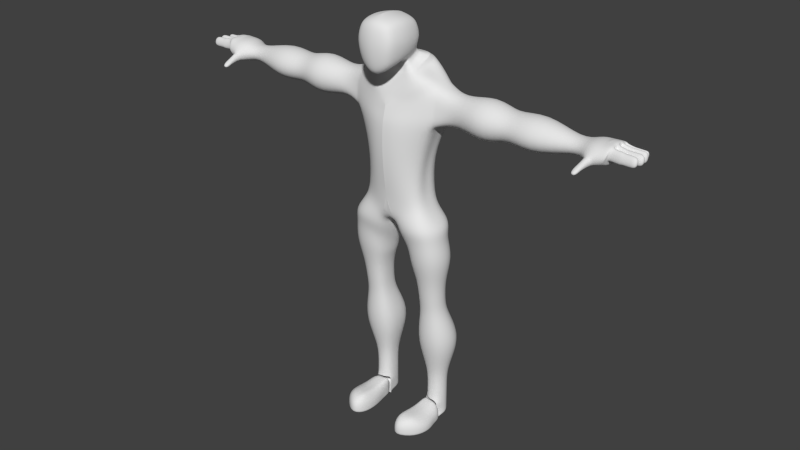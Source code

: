 # Source: FinishedCharacter.blend  (saved by Blender 2.72.0; exported with 4.5.12 LTS)
import bpy
from mathutils import Matrix  # noqa: F401  (used for matrix-valued properties, if any)

bpy.ops.wm.read_factory_settings(use_empty=True)
scene = bpy.context.scene
scene.name = 'Scene'

# ---- collections
col_collection_1 = bpy.data.collections.new('Collection 1'); scene.collection.children.link(col_collection_1)

# ---- world
world_world = bpy.data.worlds.new('World'); scene.world = world_world
world_world.color = (0.05088, 0.05088, 0.05088)
world_world.use_sun_shadow = False
world_world.sun_shadow_jitter_overblur = 0.0
world_world.cycles.sampling_method = 'MANUAL'
world_world.cycles.sample_map_resolution = 256

# ---- meshes
me_cube_001 = bpy.data.meshes.new('Cube.001')
me_cube_001.from_pydata([(1.004, 1.98, -1.047), (1.0, -0.3049, -1.391), (1.01, 2.31, 0.8957), (1.0, -0.2919, 1.0), (0.009719, 2.504, 1.09), (0.5097, 2.447, 1.033), (1.147, 2.447, 0.3957), (1.204, 2.504, -0.1043), (1.146, 2.347, -0.5869), (1.146, 1.698, 1.053), (1.199, 0.9799, 1.148), (1.139, 0.2851, 1.124), (1.138, -0.4295, 0.5), (1.195, -0.4879, -0.04187), (1.138, -0.4363, -0.7039), (1.138, 0.2013, -1.342), (1.195, 0.7296, -1.24), (1.14, 1.35, -1.162), (0.5, -0.4295, 1.138), (0.0, -0.4865, 1.195), (0.0, -0.5154, -2.06), (0.5, -0.4535, -1.858), (0.009719, 2.751, 0.493), (0.009719, 2.853, -0.1043), (0.007484, 2.613, -0.6777), (0.6141, 2.656, 0.4645), (0.6574, 2.743, -0.1043), (0.6121, 2.529, -0.6511), (1.354, 1.787, 0.4865), (1.44, 1.823, -0.08098), (1.352, 1.678, -0.6322), (1.445, 0.9219, 0.5603), (1.546, 0.887, -0.03103), (1.443, 0.8404, -0.6203), (1.347, 0.1313, 0.5641), (1.433, 0.06432, -0.0006764), (1.346, 0.1017, -0.643), (0.6044, -0.6384, 0.5647), (0.6476, -0.7307, -0.1783), (0.6044, -0.6548, -1.062), (0.0, -0.7336, 0.5846), (0.0, -0.8439, -0.2574), (0.0, -0.7546, -1.24), (0.0, 0.0401, -2.105), (0.5688, 0.08621, -1.872), (0.0, 0.6996, -1.801), (0.5973, 0.7018, -1.632), (0.0, 1.384, -1.443), (0.5697, 1.368, -1.358), (0.5693, 0.1313, 1.342), (0.0, 0.06432, 1.432), (0.6008, 0.9219, 1.404), (0.00289, 0.887, 1.512), (0.5765, 1.787, 1.264), (0.007544, 1.823, 1.352), (2.752, 2.69, -2.607), (2.975, 3.477, -2.709), (1.032, 0.4357, -7.767), (2.997, 1.681, -2.9), (0.009449, 4.591, -2.709), (1.109, 4.709, -2.709), (0.0, 0.7307, -3.859), (1.059, 0.9162, -3.859), (0.008325, 3.573, -1.4), (0.00767, 2.726, -0.837), (1.082, 2.378, -0.7462), (1.545, 3.17, -1.309), (0.8247, 3.539, -1.373), (0.6213, 2.594, -0.8105), (1.313, 1.446, -2.036), (1.001, 1.439, -1.322), (0.0, 1.468, -1.563), (0.0, 1.437, -2.317), (0.7702, 1.428, -2.232), (0.5692, 1.459, -1.464), (1.354, 2.441, -1.769), (0.9773, 2.047, -1.107), (1.545, 3.17, -1.309), (1.723, 3.575, -1.631), (0.0, 1.437, -2.317), (0.0, 0.8888, -3.637), (0.0, 0.6619, -10.24), (1.109, 4.167, -10.19), (0.009449, 4.049, -10.19), (2.069, 1.233, -10.19), (0.0087, 4.021, -1.692), (0.008325, 3.573, -1.4), (0.9195, 4.032, -1.696), (0.8247, 3.539, -1.373), (2.564, 1.352, -2.269), (1.455, 1.403, -2.091), (0.8829, 0.9147, -3.552), (0.7702, 1.428, -2.232), (1.511, 2.694, -2.092), (1.354, 2.441, -1.769), (2.08, 2.918, -10.19), (1.823, 2.298, -10.19), (1.823, 2.262, -7.767), (2.08, 2.908, -7.763), (0.007154, 3.046, -1.23), (0.007033, 2.9, -1.089), (0.006913, 2.754, -0.9486), (1.029, 2.456, -0.8578), (1.021, 2.613, -0.9985), (1.1, 2.723, -1.139), (0.5712, 2.945, -1.204), (0.5407, 2.81, -1.063), (0.5103, 2.667, -0.9221), (1.064, 1.517, -1.715), (1.007, 1.539, -1.574), (0.9497, 1.56, -1.433), (2.069, 1.467, -7.767), (0.009449, 3.94, -7.723), (1.109, 4.059, -7.723), (-0.003341, 0.3095, -7.767), (1.032, 0.3911, -5.434), (0.001059, 1.592, -1.714), (0.0, 1.689, -2.007), (0.0, 1.555, -2.148), (0.5344, 1.575, -2.062), (0.5033, 1.558, -1.77), (0.475, 1.577, -1.629), (-0.003341, 0.3201, -5.434), (1.109, 4.709, -5.434), (0.009449, 4.591, -5.434), (0.9372, 2.279, -1.6), (0.8871, 2.218, -1.459), (0.8369, 2.156, -1.318), (1.634, 3.362, -1.47), (2.916, 1.366, -5.343), (0.0, 0.9436, -3.476), (1.032, 0.7265, -10.3), (2.939, 3.462, -5.434), (2.711, 2.488, -5.432), (0.008512, 3.846, -1.588), (0.8721, 3.782, -1.534), (1.629, 1.364, -2.197), (0.8143, 1.373, -2.393), (1.432, 2.558, -1.93), (-0.5158, 0.9522, -12.04), (0.5967, 3.508, -12.19), (0.0, 3.583, -12.19), (0.0, 2.68, -12.37), (0.4927, 2.587, -12.65), (0.5197, 0.9141, -12.04), (0.003829, 3.712, -11.54), (0.8044, 3.877, -11.54), (0.7273, 0.7578, -11.29), (-0.3081, 0.7184, -11.29), (2.327, 1.02, -11.01), (2.357, 3.517, -11.29), (2.676, 2.238, -11.54), (0.5907, 4.034, -13.27), (0.3204, 2.746, -12.88), (0.4986, 1.189, -13.0), (1.35, 4.388, -12.46), (1.252, 0.5172, -12.25), (2.896, 0.6258, -12.09), (2.933, 3.819, -12.15), (3.551, 2.308, -12.16), (1.139, 3.572, -14.14), (0.9291, 2.792, -14.8), (1.067, 1.444, -13.87), (1.727, 3.879, -13.33), (1.651, 0.8625, -13.12), (2.925, 0.9565, -12.96), (2.954, 3.387, -13.02), (3.433, 2.078, -13.03), (1.281, 3.715, -15.07), (1.059, 2.856, -15.37), (1.09, 1.609, -15.02), (1.86, 4.157, -14.77), (1.773, 0.9598, -14.55), (3.215, 1.049, -14.39), (3.247, 3.687, -14.45), (3.79, 2.439, -14.47), (1.553, 3.326, -16.15), (1.399, 2.756, -16.15), (1.42, 1.928, -16.15), (1.953, 3.62, -16.15), (1.893, 1.497, -16.15), (2.892, 1.557, -16.15), (2.915, 3.308, -16.15), (3.29, 2.479, -16.15), (1.595, 3.397, -17.68), (1.452, 2.877, -17.68), (1.472, 2.122, -17.68), (1.968, 3.664, -17.68), (1.912, 1.729, -17.68), (2.841, 1.783, -17.68), (2.862, 3.38, -17.68), (3.212, 2.624, -17.68), (1.595, 3.567, -18.7), (1.452, 3.047, -18.7), (1.472, 2.292, -18.7), (1.968, 3.835, -18.7), (1.912, 1.899, -18.7), (2.841, 1.953, -18.7), (2.862, 3.55, -18.7), (3.212, 2.794, -18.7), (1.216, 4.582, -20.72), (0.9779, 3.714, -20.72), (1.012, 2.452, -20.72), (1.837, 5.029, -20.72), (1.745, 1.795, -20.72), (3.292, 1.886, -20.72), (3.327, 4.554, -20.72), (3.909, 3.292, -20.72), (1.475, 4.253, -22.39), (1.301, 3.629, -22.39), (1.326, 2.723, -22.39), (1.926, 4.574, -22.39), (1.859, 2.251, -22.39), (2.984, 2.316, -22.39), (3.01, 4.233, -22.39), (3.434, 3.326, -22.39), (1.724, 3.96, -23.71), (1.613, 3.554, -23.71), (1.629, 2.964, -23.71), (2.012, 4.169, -23.71), (1.969, 2.656, -23.71), (2.688, 2.699, -23.71), (2.704, 3.947, -23.71), (2.975, 3.356, -23.71), (1.724, 3.96, -24.99), (1.613, 3.554, -25.0), (1.629, 2.964, -25.11), (2.012, 4.169, -24.99), (1.969, 2.656, -25.18), (2.688, 2.699, -25.18), (2.704, 3.947, -24.99), (2.975, 3.356, -25.03), (1.724, 3.96, -25.58), (1.613, 3.554, -25.6), (1.629, 2.964, -25.74), (2.012, 4.169, -25.58), (1.969, 2.656, -25.83), (2.688, 2.699, -25.82), (2.704, 3.947, -25.58), (2.975, 3.356, -25.64), (1.724, 3.96, -26.17), (1.613, 3.554, -26.19), (1.549, 2.909, -26.3), (2.012, 4.169, -26.17), (2.688, 2.699, -26.36), (2.704, 3.947, -26.17), (2.975, 3.356, -26.21), (1.724, 3.96, -26.78), (1.613, 3.554, -26.78), (1.567, 2.909, -26.81), (2.012, 4.169, -26.78), (2.688, 2.699, -26.85), (2.704, 3.947, -26.78), (2.975, 3.356, -26.78), (1.724, 3.96, -27.11), (1.613, 3.554, -27.11), (1.535, 2.878, -27.11), (2.012, 4.169, -27.11), (1.536, 2.877, -27.11), (3.1, 2.767, -27.12), (2.704, 3.947, -27.11), (2.975, 3.356, -27.11), (1.634, 2.963, -25.74), (1.969, 2.773, -25.8), (2.688, 2.773, -25.8), (1.549, 2.908, -26.29), (1.969, 2.773, -26.34), (3.1, 2.773, -26.32), (1.56, 2.903, -26.82), (1.969, 2.773, -26.84), (3.1, 2.773, -26.83), (1.533, 2.879, -27.12), (1.865, 2.856, -27.12), (3.1, 2.773, -27.12), (1.629, 1.927, -25.94), (1.969, 1.927, -25.94), (2.688, 1.927, -25.94), (1.487, 1.927, -26.43), (1.969, -0.04935, -25.71), (3.1, 1.927, -26.43), (1.487, 1.927, -26.89), (1.629, -0.04935, -25.71), (3.1, 1.927, -26.88), (1.487, 1.927, -27.15), (1.859, 1.927, -27.15), (3.1, 1.927, -27.14), (1.629, 1.116, -25.94), (1.969, 1.116, -25.94), (2.688, 1.116, -25.94), (1.272, 1.116, -26.43), (3.387, 1.116, -26.43), (1.272, 1.116, -26.89), (3.387, 1.116, -26.88), (1.272, 1.116, -27.15), (1.859, 1.116, -27.15), (3.387, 1.116, -27.14), (2.688, -0.04935, -25.71), (1.272, -0.04935, -26.25), (1.859, -1.003, -26.17), (3.1, -0.04935, -26.25), (1.272, -0.04935, -26.8), (1.859, -1.003, -26.78), (3.1, -0.04935, -26.79), (1.272, -0.04935, -27.11), (1.859, -1.003, -27.11), (3.1, -0.04935, -27.11), (3.037, 1.547, -4.248), (1.044, 0.6119, -4.772), (-0.001936, 0.4927, -4.772), (0.009449, 4.591, -4.288), (3.109, 3.477, -4.281), (1.109, 4.709, -4.288), (2.752, 2.69, -2.607), (2.975, 3.477, -2.709), (2.997, 1.681, -2.9), (2.916, 1.366, -5.343), (2.939, 3.462, -5.434), (2.711, 2.488, -5.432), (3.037, 1.547, -4.248), (3.109, 3.477, -4.281), (4.395, 2.718, -3.253), (4.395, 3.249, -3.653), (4.386, 2.07, -3.358), (4.364, 1.786, -4.578), (4.373, 2.964, -4.872), (4.364, 2.316, -4.978), (4.373, 1.684, -3.907), (8.014, 2.732, -3.306), (4.386, 3.35, -4.324), (6.456, 2.937, -2.543), (6.456, 4.042, -3.272), (6.447, 1.585, -2.735), (6.425, 0.9928, -4.958), (6.434, 3.45, -5.495), (6.425, 2.097, -5.687), (6.434, 0.7815, -3.735), (9.766, 2.9, -2.74), (6.447, 4.253, -4.495), (8.014, 3.313, -3.684), (8.005, 2.023, -3.406), (7.983, 1.711, -4.559), (7.992, 3.002, -4.837), (7.983, 2.292, -4.937), (7.992, 1.6, -3.924), (12.43, 2.584, -3.697), (8.005, 3.424, -4.318), (9.766, 3.944, -3.385), (9.757, 1.623, -2.909), (9.735, 1.062, -4.876), (9.744, 3.555, -5.267), (9.735, 2.36, -5.521), (9.744, 0.8619, -3.837), (13.35, 2.719, -3.281), (9.757, 4.145, -4.282), (12.43, 2.881, -3.819), (12.42, 2.264, -3.747), (12.4, 2.214, -4.326), (12.41, 2.841, -4.41), (12.4, 2.552, -4.516), (12.41, 2.107, -4.035), (13.93, 2.738, -3.233), (12.42, 2.954, -4.084), (13.35, 3.531, -3.566), (13.34, 1.731, -3.382), (13.32, 1.48, -4.577), (13.33, 3.474, -4.708), (13.32, 2.544, -4.941), (13.33, 1.206, -3.96), (13.34, 3.807, -4.144), (13.93, 3.598, -3.542), (13.92, 1.689, -3.341), (13.9, 1.412, -4.6), (13.88, 3.477, -4.585), (13.87, 2.486, -4.628), (13.91, 1.136, -3.949), (14.74, 2.738, -3.233), (13.92, 3.882, -4.155), (14.46, 2.738, -3.233), (14.46, 3.598, -3.542), (14.45, 1.689, -3.341), (14.31, 1.492, -4.383), (14.38, 3.512, -4.529), (14.37, 2.519, -4.633), (14.39, 1.31, -3.947), (13.32, 1.48, -4.577), (14.45, 3.882, -4.154), (14.74, 3.598, -3.542), (14.74, 1.689, -3.341), (14.43, 1.538, -4.237), (14.53, 3.509, -4.387), (14.52, 2.517, -4.542), (14.63, 1.369, -3.949), (14.46, 3.216, -3.44), (14.73, 3.882, -4.155), (13.33, 1.206, -3.96), (13.9, 1.412, -4.6), (13.91, 1.136, -3.949), (13.37, 1.056, -4.563), (13.37, 0.9358, -4.07), (13.8, 1.006, -4.581), (13.81, 0.8793, -4.062), (13.31, 0.5226, -4.597), (13.32, 0.4024, -4.295), (13.74, 0.4722, -4.608), (13.75, 0.3459, -4.29), (13.3, 0.4085, -4.642), (13.31, 0.2884, -4.34), (13.73, 0.3581, -4.653), (13.74, 0.2318, -4.335), (13.33, 0.04474, -4.734), (13.33, -0.04173, -4.517), (13.64, 0.008478, -4.742), (13.64, -0.08244, -4.514), (14.74, 2.191, -3.286), (14.74, 3.211, -3.438), (14.22, 2.738, -3.233), (14.46, 2.19, -3.286), (13.88, 3.039, -4.611), (13.65, 2.509, -4.728), (13.87, 1.909, -4.474), (14.38, 3.068, -4.726), (14.37, 1.928, -4.583), (14.52, 3.065, -4.594), (14.19, 2.19, -3.286), (14.18, 3.221, -3.442), (14.51, 1.919, -4.446), (13.61, 3.06, -4.705), (13.6, 1.935, -4.568), (14.63, 2.588, -4.411), (14.59, 2.005, -4.261), (14.59, 3.113, -4.404), (14.57, 3.539, -4.226), (14.5, 1.612, -4.08), (14.86, 1.719, -3.435), (14.87, 2.121, -3.391), (14.77, 1.973, -4.226), (14.69, 1.641, -4.093), (15.33, 1.715, -3.443), (15.33, 2.118, -3.398), (15.32, 1.969, -4.254), (15.32, 1.56, -4.15), (15.4, 1.715, -3.492), (15.4, 2.117, -3.453), (15.39, 1.969, -4.198), (15.39, 1.56, -4.107), (15.85, 1.711, -3.502), (15.86, 2.113, -3.464), (15.84, 1.965, -4.208), (15.84, 1.556, -4.118), (15.9, 1.71, -3.503), (15.9, 2.112, -3.465), (15.89, 1.964, -4.209), (15.89, 1.555, -4.119), (16.32, 1.706, -3.553), (16.32, 2.109, -3.519), (16.31, 1.96, -4.171), (16.31, 1.551, -4.092), (14.81, 2.667, -3.355), (14.81, 2.228, -3.397), (14.76, 2.547, -4.349), (14.73, 2.079, -4.232), (15.33, 2.658, -3.478), (15.33, 2.245, -3.51), (15.31, 2.544, -4.246), (15.32, 2.105, -4.168), (15.41, 2.659, -3.48), (15.41, 2.246, -3.512), (15.39, 2.546, -4.248), (15.4, 2.106, -4.17), (15.85, 2.664, -3.489), (15.86, 2.251, -3.521), (15.84, 2.551, -4.257), (15.85, 2.111, -4.179), (15.9, 2.665, -3.49), (15.9, 2.252, -3.522), (15.89, 2.551, -4.258), (15.89, 2.112, -4.18), (16.4, 2.672, -3.509), (16.41, 2.259, -3.541), (16.39, 2.559, -4.263), (16.4, 2.119, -4.187), (14.83, 2.765, -3.335), (14.79, 3.166, -3.509), (14.77, 2.636, -4.39), (14.68, 3.082, -4.373), (15.33, 2.806, -3.454), (15.29, 3.207, -3.595), (15.32, 2.677, -4.314), (15.28, 3.123, -4.331), (15.4, 2.814, -3.456), (15.37, 3.214, -3.597), (15.4, 2.685, -4.316), (15.36, 3.131, -4.333), (15.84, 2.86, -3.501), (15.81, 3.26, -3.632), (15.84, 2.731, -4.301), (15.8, 3.177, -4.317), (15.9, 2.865, -3.502), (15.86, 3.265, -3.633), (15.89, 2.735, -4.303), (15.86, 3.181, -4.318), (16.28, 2.902, -3.548), (16.25, 3.303, -3.669), (16.27, 2.773, -4.284), (16.24, 3.219, -4.298), (14.79, 3.56, -3.612), (14.81, 3.237, -3.525), (14.72, 3.154, -4.377), (14.63, 3.51, -4.21), (15.25, 3.605, -3.711), (15.28, 3.282, -3.646), (15.27, 3.2, -4.316), (15.24, 3.556, -4.244), (15.34, 3.613, -3.713), (15.36, 3.29, -3.648), (15.35, 3.208, -4.318), (15.33, 3.564, -4.246), (15.76, 3.654, -3.745), (15.78, 3.331, -3.685), (15.77, 3.248, -4.306), (15.75, 3.604, -4.239), (15.81, 3.658, -3.747), (15.83, 3.335, -3.686), (15.83, 3.253, -4.307), (15.8, 3.609, -4.241), (16.06, 3.683, -3.789), (16.09, 3.36, -3.736), (16.08, 3.278, -4.273), (16.05, 3.634, -4.215)], [], [(36, 14, 1, 15), (85, 87, 60, 59), (87, 78, 56, 60), (89, 91, 62, 58), (4, 5, 25, 22), (22, 25, 26, 23), (23, 26, 27, 24), (5, 2, 6, 25), (25, 6, 7, 26), (26, 7, 8, 27), (8, 30, 17, 0), (30, 33, 16, 17), (33, 36, 15, 16), (2, 9, 28, 6), (6, 28, 29, 7), (7, 29, 30, 8), (9, 10, 31, 28), (28, 31, 32, 29), (29, 32, 33, 30), (10, 11, 34, 31), (31, 34, 35, 32), (32, 35, 36, 33), (11, 3, 12, 34), (34, 12, 13, 35), (35, 13, 14, 36), (14, 39, 21, 1), (39, 42, 20, 21), (3, 18, 37, 12), (12, 37, 38, 13), (13, 38, 39, 14), (18, 19, 40, 37), (37, 40, 41, 38), (38, 41, 42, 39), (21, 44, 15, 1), (44, 46, 16, 15), (46, 48, 17, 16), (20, 43, 44, 21), (43, 45, 46, 44), (45, 47, 48, 46), (91, 80, 61, 62), (3, 11, 49, 18), (18, 49, 50, 19), (11, 10, 51, 49), (49, 51, 52, 50), (10, 9, 53, 51), (51, 53, 54, 52), (9, 2, 5, 53), (53, 5, 4, 54), (311, 310, 132, 123), (306, 307, 115, 129), (307, 308, 122, 115), (93, 89, 58, 55), (78, 93, 55, 56), (24, 27, 68, 64), (99, 105, 67, 63), (27, 8, 65, 68), (105, 104, 66, 67), (17, 48, 74, 70), (108, 119, 73, 69), (48, 47, 71, 74), (119, 118, 72, 73), (0, 17, 70, 76), (125, 108, 69, 75), (8, 0, 76, 65), (104, 125, 75, 66), (63, 67, 88, 86), (134, 135, 87, 85), (67, 66, 77, 88), (135, 128, 78, 87), (69, 73, 92, 90), (136, 137, 91, 89), (73, 72, 79, 92), (137, 130, 80, 91), (75, 69, 90, 94), (138, 136, 89, 93), (66, 75, 94, 77), (128, 138, 93, 78), (98, 97, 96, 95), (97, 111, 84, 96), (112, 113, 82, 83), (64, 68, 107, 101), (101, 107, 106, 100), (100, 106, 105, 99), (68, 65, 102, 107), (107, 102, 103, 106), (106, 103, 104, 105), (70, 74, 121, 110), (110, 121, 120, 109), (109, 120, 119, 108), (115, 122, 114, 57), (129, 115, 57, 111), (123, 132, 98, 113), (74, 71, 116, 121), (121, 116, 117, 120), (120, 117, 118, 119), (113, 98, 95, 82), (111, 57, 131, 84), (57, 114, 81, 131), (76, 70, 110, 127), (127, 110, 109, 126), (126, 109, 108, 125), (65, 76, 127, 102), (102, 127, 126, 103), (103, 126, 125, 104), (129, 133, 317, 315), (133, 132, 316, 317), (309, 311, 123, 124), (86, 88, 135, 134), (88, 77, 128, 135), (90, 92, 137, 136), (124, 123, 113, 112), (92, 79, 130, 137), (133, 129, 111, 97), (94, 90, 136, 138), (77, 94, 138, 128), (132, 133, 97, 98), (139, 142, 143, 144), (141, 140, 143, 142), (145, 146, 140, 141), (147, 148, 139, 144), (83, 82, 146, 145), (131, 81, 148, 147), (95, 96, 151, 150), (96, 84, 149, 151), (84, 131, 147, 149), (95, 150, 146, 82), (146, 150, 158, 155), (149, 147, 156, 157), (150, 151, 159, 158), (151, 149, 157, 159), (147, 144, 154, 156), (140, 146, 155, 152), (143, 140, 152, 153), (144, 143, 153, 154), (155, 158, 166, 163), (157, 156, 164, 165), (158, 159, 167, 166), (159, 157, 165, 167), (156, 154, 162, 164), (152, 155, 163, 160), (153, 152, 160, 161), (154, 153, 161, 162), (163, 166, 174, 171), (165, 164, 172, 173), (166, 167, 175, 174), (167, 165, 173, 175), (164, 162, 170, 172), (160, 163, 171, 168), (161, 160, 168, 169), (162, 161, 169, 170), (171, 174, 182, 179), (173, 172, 180, 181), (174, 175, 183, 182), (175, 173, 181, 183), (172, 170, 178, 180), (168, 171, 179, 176), (169, 168, 176, 177), (170, 169, 177, 178), (179, 182, 190, 187), (181, 180, 188, 189), (182, 183, 191, 190), (183, 181, 189, 191), (180, 178, 186, 188), (176, 179, 187, 184), (177, 176, 184, 185), (178, 177, 185, 186), (187, 190, 198, 195), (189, 188, 196, 197), (190, 191, 199, 198), (191, 189, 197, 199), (188, 186, 194, 196), (184, 187, 195, 192), (185, 184, 192, 193), (186, 185, 193, 194), (195, 198, 206, 203), (197, 196, 204, 205), (198, 199, 207, 206), (199, 197, 205, 207), (196, 194, 202, 204), (192, 195, 203, 200), (193, 192, 200, 201), (194, 193, 201, 202), (203, 206, 214, 211), (205, 204, 212, 213), (206, 207, 215, 214), (207, 205, 213, 215), (204, 202, 210, 212), (200, 203, 211, 208), (201, 200, 208, 209), (202, 201, 209, 210), (211, 214, 222, 219), (213, 212, 220, 221), (214, 215, 223, 222), (215, 213, 221, 223), (212, 210, 218, 220), (208, 211, 219, 216), (209, 208, 216, 217), (210, 209, 217, 218), (219, 222, 230, 227), (221, 220, 228, 229), (222, 223, 231, 230), (223, 221, 229, 231), (220, 218, 226, 228), (216, 219, 227, 224), (217, 216, 224, 225), (218, 217, 225, 226), (227, 230, 238, 235), (229, 228, 236, 237), (230, 231, 239, 238), (231, 229, 237, 239), (228, 226, 234, 236), (224, 227, 235, 232), (225, 224, 232, 233), (226, 225, 233, 234), (235, 238, 245, 243), (238, 239, 246, 245), (239, 237, 244, 246), (232, 235, 243, 240), (233, 232, 240, 241), (234, 233, 241, 242), (243, 245, 252, 250), (245, 246, 253, 252), (246, 244, 251, 253), (240, 243, 250, 247), (241, 240, 247, 248), (242, 241, 248, 249), (250, 252, 260, 257), (252, 253, 261, 260), (253, 251, 259, 261), (247, 250, 257, 254), (248, 247, 254, 255), (249, 248, 255, 256), (256, 255, 254, 257, 260, 261, 259, 258), (264, 267, 266, 263), (263, 266, 265, 262), (267, 270, 269, 266), (266, 269, 268, 265), (270, 273, 272, 269), (269, 272, 271, 268), (282, 279, 290, 292), (277, 280, 291, 289), (283, 284, 294, 293), (284, 285, 295, 294), (285, 282, 292, 295), (280, 283, 293, 291), (268, 271, 283, 280), (273, 270, 282, 285), (272, 273, 285, 284), (271, 272, 284, 283), (265, 268, 280, 277), (270, 267, 279, 282), (262, 265, 277, 274), (267, 264, 276, 279), (264, 263, 275, 276), (263, 262, 274, 275), (292, 290, 299, 302), (289, 291, 300, 297), (293, 294, 304, 303), (294, 295, 305, 304), (295, 292, 302, 305), (291, 293, 303, 300), (274, 277, 289, 286), (279, 276, 288, 290), (276, 275, 287, 288), (275, 274, 286, 287), (296, 278, 298, 299), (278, 281, 297, 298), (299, 298, 301, 302), (298, 297, 300, 301), (302, 301, 304, 305), (301, 300, 303, 304), (286, 289, 297, 281), (290, 288, 296, 299), (288, 287, 278, 296), (287, 286, 281, 278), (60, 56, 310, 311), (58, 62, 307, 306), (62, 61, 308, 307), (306, 129, 315, 318), (310, 56, 313, 319), (59, 60, 311, 309), (315, 317, 325, 323), (317, 316, 324, 325), (318, 315, 323, 326), (319, 313, 321, 328), (132, 310, 319, 316), (58, 306, 318, 314), (55, 58, 314, 312), (56, 55, 312, 313), (323, 325, 334, 332), (325, 324, 333, 334), (326, 323, 332, 335), (328, 321, 330, 337), (316, 319, 328, 324), (314, 318, 326, 322), (312, 314, 322, 320), (313, 312, 320, 321), (332, 334, 342, 340), (334, 333, 341, 342), (335, 332, 340, 343), (337, 330, 338, 345), (324, 328, 337, 333), (322, 326, 335, 331), (320, 322, 331, 329), (321, 320, 329, 330), (340, 342, 350, 348), (342, 341, 349, 350), (343, 340, 348, 351), (345, 338, 346, 353), (333, 337, 345, 341), (331, 335, 343, 339), (329, 331, 339, 327), (330, 329, 327, 338), (348, 350, 358, 356), (350, 349, 357, 358), (351, 348, 356, 359), (353, 346, 354, 361), (341, 345, 353, 349), (339, 343, 351, 347), (327, 339, 347, 336), (338, 327, 336, 346), (356, 358, 366, 364), (358, 357, 365, 366), (359, 356, 364, 367), (361, 354, 362, 368), (349, 353, 361, 357), (347, 351, 359, 355), (336, 347, 355, 344), (346, 336, 344, 354), (364, 366, 418, 427, 419, 371), (366, 365, 372, 417, 426, 418), (371, 374, 396, 395), (368, 362, 369, 376), (357, 361, 368, 365), (355, 359, 367, 363), (344, 355, 363, 352), (354, 344, 352, 362), (371, 419, 421, 380), (417, 372, 381, 420), (374, 371, 380, 383), (376, 369, 378, 385), (365, 368, 376, 372), (363, 367, 374, 370), (352, 363, 370, 360), (362, 352, 360, 369), (380, 421, 425, 388), (420, 381, 389, 422), (383, 380, 388, 391), (385, 378, 386, 393), (372, 376, 385, 381), (370, 374, 383, 379), (360, 370, 379, 416, 423, 415), (369, 360, 415, 424, 392, 378), (392, 377, 375, 414), (392, 424, 415, 377), (415, 423, 416, 377), (377, 416, 413, 375), (381, 385, 393, 389), (379, 383, 391, 387), (416, 379, 387, 413), (378, 392, 414, 386), (395, 396, 400, 399), (374, 367, 394, 396), (367, 364, 384, 394), (364, 371, 395, 384), (399, 400, 404, 403), (396, 394, 398, 400), (394, 384, 397, 398), (384, 395, 399, 397), (403, 404, 408, 407), (400, 398, 402, 404), (398, 397, 401, 402), (397, 399, 403, 401), (407, 408, 412, 411), (404, 402, 406, 408), (402, 401, 405, 406), (401, 403, 407, 405), (410, 409, 411, 412), (408, 406, 410, 412), (406, 405, 409, 410), (405, 407, 411, 409), (382, 420, 422, 390), (419, 373, 382, 421), (418, 426, 417, 373), (373, 417, 420, 382), (421, 382, 390, 425), (430, 422, 389, 431), (419, 427, 418, 373), (428, 390, 422, 430), (428, 429, 425, 390), (429, 432, 388, 425), (430, 431, 508, 507), (428, 430, 484, 483), (429, 428, 459, 460), (432, 429, 435, 436), (389, 393, 386, 431), (391, 388, 432, 387), (436, 435, 439, 440), (387, 432, 436, 433), (429, 413, 434, 435), (413, 387, 433, 434), (440, 439, 443, 444), (433, 436, 440, 437), (435, 434, 438, 439), (434, 433, 437, 438), (444, 443, 447, 448), (437, 440, 444, 441), (439, 438, 442, 443), (438, 437, 441, 442), (448, 447, 451, 452), (441, 444, 448, 445), (443, 442, 446, 447), (442, 441, 445, 446), (452, 451, 455, 456), (445, 448, 452, 449), (447, 446, 450, 451), (446, 445, 449, 450), (454, 453, 456, 455), (449, 452, 456, 453), (451, 450, 454, 455), (450, 449, 453, 454), (460, 459, 463, 464), (413, 429, 460, 458), (428, 375, 457, 459), (375, 413, 458, 457), (464, 463, 467, 468), (458, 460, 464, 462), (459, 457, 461, 463), (457, 458, 462, 461), (468, 467, 471, 472), (462, 464, 468, 466), (463, 461, 465, 467), (461, 462, 466, 465), (472, 471, 475, 476), (466, 468, 472, 470), (467, 465, 469, 471), (465, 466, 470, 469), (476, 475, 479, 480), (470, 472, 476, 474), (471, 469, 473, 475), (469, 470, 474, 473), (477, 478, 480, 479), (474, 476, 480, 478), (475, 473, 477, 479), (473, 474, 478, 477), (483, 484, 488, 487), (430, 414, 482, 484), (375, 428, 483, 481), (414, 375, 481, 482), (487, 488, 492, 491), (484, 482, 486, 488), (481, 483, 487, 485), (482, 481, 485, 486), (491, 492, 496, 495), (488, 486, 490, 492), (485, 487, 491, 489), (486, 485, 489, 490), (495, 496, 500, 499), (492, 490, 494, 496), (489, 491, 495, 493), (490, 489, 493, 494), (499, 500, 504, 503), (496, 494, 498, 500), (493, 495, 499, 497), (494, 493, 497, 498), (501, 503, 504, 502), (500, 498, 502, 504), (497, 499, 503, 501), (498, 497, 501, 502), (507, 508, 512, 511), (431, 386, 505, 508), (414, 430, 507, 506), (386, 414, 506, 505), (511, 512, 516, 515), (508, 505, 509, 512), (506, 507, 511, 510), (505, 506, 510, 509), (515, 516, 520, 519), (512, 509, 513, 516), (510, 511, 515, 514), (509, 510, 514, 513), (519, 520, 524, 523), (516, 513, 517, 520), (514, 515, 519, 518), (513, 514, 518, 517), (523, 524, 528, 527), (520, 517, 521, 524), (518, 519, 523, 522), (517, 518, 522, 521), (526, 527, 528, 525), (524, 521, 525, 528), (522, 523, 527, 526), (521, 522, 526, 525)])
me_cube_001.polygons.foreach_set('use_smooth', [True] * 493)
me_cube_001.use_remesh_preserve_volume = False
me_cube_001.use_remesh_preserve_attributes = False
me_cube_001.use_mirror_vertex_groups = False
me_cube_001.update()

# ---- objects
ob_cube = bpy.data.objects.new('Cube', me_cube_001)

# ---- transforms, parenting, visibility, modifiers, constraints
ob_cube.location = (0.0, 0.0, 0.0)
ob_cube.lineart.crease_threshold = 0.0
_m = ob_cube.modifiers.new('Mirror', 'MIRROR')
_m.use_clip = True
_m = ob_cube.modifiers.new('Subsurf', 'SUBSURF')
_m.uv_smooth = 'PRESERVE_CORNERS'
_m.quality = 2
_m.levels = 2
_m.show_only_control_edges = False

# ---- collection membership
col_collection_1.objects.link(ob_cube)

# ---- scene / render settings (as saved in the file)
scene.frame_start = 1; scene.frame_end = 250; scene.frame_set(10)
scene.render.engine = 'BLENDER_EEVEE_NEXT'
scene.render.resolution_percentage = 50
scene.render.dither_intensity = 0.0
scene.cycles.use_denoising = False
scene.cycles.samples = 10
scene.cycles.sampling_pattern = 'TABULATED_SOBOL'
scene.cycles.light_sampling_threshold = 0.0
scene.cycles.use_adaptive_sampling = False
scene.cycles.use_light_tree = False
scene.cycles.blur_glossy = 0.0
scene.cycles.pixel_filter_type = 'GAUSSIAN'
scene.cycles.sample_clamp_indirect = 0.0
scene.view_settings.view_transform = 'Standard'
bpy.context.view_layer.update()

# ---- added for rendering (the .blend has no active camera and no usable light): camera, sun
cam_auto = bpy.data.cameras.new('AutoCamera')
cam_auto.lens = 50.0
cam_auto.sensor_width = 36.0
cam_auto.clip_end = 1000.0
ob_auto_camera = bpy.data.objects.new('AutoCamera', cam_auto)
scene.collection.objects.link(ob_auto_camera)
ob_auto_camera.location = (40.6984, -46.8249, 19.739)
ob_auto_camera.rotation_euler = (1.09748, -7.21219e-08, 0.694738)
scene.camera = ob_auto_camera
light_auto_sun = bpy.data.lights.new('AutoSun', 'SUN')
light_auto_sun.energy = 3.0
light_auto_sun.angle = 0.0523599
ob_auto_sun = bpy.data.objects.new('AutoSun', light_auto_sun)
scene.collection.objects.link(ob_auto_sun)
ob_auto_sun.rotation_euler = (0.872665, 0.174533, 0.523599)
bpy.context.view_layer.update()
